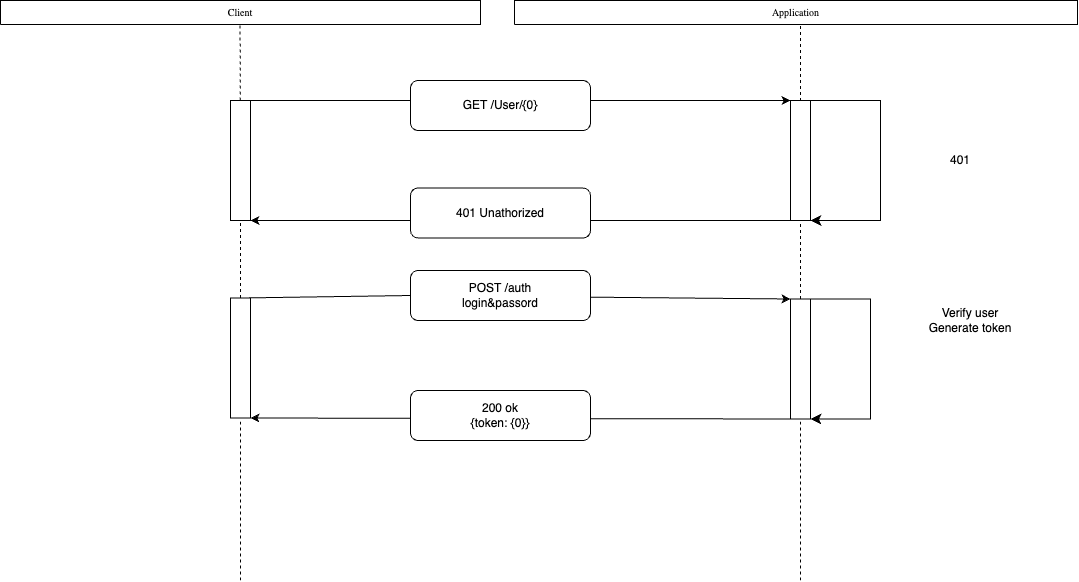

The diagram above was exported from draw.io. Its source (the exported page's mxGraphModel, read from the mxfile embedded in the PNG):
<mxGraphModel dx="108" dy="1102" grid="1" gridSize="10" guides="1" tooltips="1" connect="1" arrows="1" fold="1" page="1" pageScale="1" pageWidth="1169" pageHeight="827" math="0" shadow="0">
  <root>
    <mxCell id="0" />
    <mxCell id="1" value="Background" parent="0" />
    <mxCell id="19" value="&lt;div style=&quot;&quot;&gt;&lt;font size=&quot;1&quot; face=&quot;Calibri&quot;&gt;Client&lt;/font&gt;&lt;/div&gt;" style="verticalAlign=middle;align=center;vsdxID=13;fillColor=#FFFFFF;gradientColor=none;shape=stencil(nZBLDoAgDERP0z3SIyjew0SURgSD+Lu9kMZoXLhwN9O+tukAlrNpJg1SzDH4QW/URgNYgZTkjA4UkwJUgGXng+6DX1zLfmoymdXo17xh5zmRJ6Q42BWCfc2oJfdAr+Yv+AP9Cb7OJ3H/2JG1HNGz/84klThPVCc=);strokeColor=#000000;spacingTop=-3;spacingBottom=-3;spacingLeft=-3;spacingRight=-3;points=[];labelBackgroundColor=none;rounded=0;html=1;whiteSpace=wrap;" parent="1" vertex="1">
      <mxGeometry x="1240" y="60" width="480" height="24" as="geometry" />
    </mxCell>
    <mxCell id="33" value="&lt;div style=&quot;&quot;&gt;&lt;font size=&quot;1&quot; face=&quot;Calibri&quot; style=&quot;color: rgb(0, 0, 0); direction: ltr; letter-spacing: 0px; line-height: 120%; opacity: 1;&quot;&gt;Application&lt;/font&gt;&lt;/div&gt;" style="verticalAlign=middle;align=center;vsdxID=25;fillColor=#FFFFFF;gradientColor=none;shape=stencil(nZBLDoAgDERP0z3SIyjew0SURgSD+Lu9kMZoXLhwN9O+tukAlrNpJg1SzDH4QW/URgNYgZTkjA4UkwJUgGXng+6DX1zLfmoymdXo17xh5zmRJ6Q42BWCfc2oJfdAr+Yv+AP9Cb7OJ3H/2JG1HNGz/84klThPVCc=);strokeColor=#000000;spacingTop=-3;spacingBottom=-3;spacingLeft=-3;spacingRight=-3;points=[];labelBackgroundColor=none;rounded=0;html=1;whiteSpace=wrap;" parent="1" vertex="1">
      <mxGeometry x="1754" y="60" width="563" height="24" as="geometry" />
    </mxCell>
    <mxCell id="nDW2E2PVe4GV-yDQL8ZZ-79" value="" style="endArrow=none;dashed=1;html=1;rounded=0;startArrow=none;" edge="1" parent="1" source="nDW2E2PVe4GV-yDQL8ZZ-84">
      <mxGeometry width="50" height="50" relative="1" as="geometry">
        <mxPoint x="1480" y="640" as="sourcePoint" />
        <mxPoint x="1479.57" y="84" as="targetPoint" />
      </mxGeometry>
    </mxCell>
    <mxCell id="nDW2E2PVe4GV-yDQL8ZZ-80" value="" style="endArrow=none;dashed=1;html=1;rounded=0;startArrow=none;" edge="1" parent="1" source="nDW2E2PVe4GV-yDQL8ZZ-92">
      <mxGeometry width="50" height="50" relative="1" as="geometry">
        <mxPoint x="2040" y="640" as="sourcePoint" />
        <mxPoint x="2039.9999999999995" y="84" as="targetPoint" />
      </mxGeometry>
    </mxCell>
    <mxCell id="nDW2E2PVe4GV-yDQL8ZZ-81" value="" style="endArrow=classic;html=1;rounded=0;entryX=0;entryY=1;entryDx=0;entryDy=0;" edge="1" parent="1" target="nDW2E2PVe4GV-yDQL8ZZ-87">
      <mxGeometry width="50" height="50" relative="1" as="geometry">
        <mxPoint x="1480" y="160" as="sourcePoint" />
        <mxPoint x="2040" y="160" as="targetPoint" />
      </mxGeometry>
    </mxCell>
    <mxCell id="nDW2E2PVe4GV-yDQL8ZZ-83" value="GET /User/{0}&lt;br&gt;" style="rounded=1;whiteSpace=wrap;html=1;" vertex="1" parent="1">
      <mxGeometry x="1650" y="140" width="180" height="50" as="geometry" />
    </mxCell>
    <mxCell id="nDW2E2PVe4GV-yDQL8ZZ-85" value="" style="endArrow=none;dashed=1;html=1;rounded=0;startArrow=none;" edge="1" parent="1" source="nDW2E2PVe4GV-yDQL8ZZ-90" target="nDW2E2PVe4GV-yDQL8ZZ-84">
      <mxGeometry width="50" height="50" relative="1" as="geometry">
        <mxPoint x="1480" y="640" as="sourcePoint" />
        <mxPoint x="1479.5699999999997" y="84" as="targetPoint" />
      </mxGeometry>
    </mxCell>
    <mxCell id="nDW2E2PVe4GV-yDQL8ZZ-84" value="" style="rounded=0;whiteSpace=wrap;html=1;rotation=90;" vertex="1" parent="1">
      <mxGeometry x="1420" y="210" width="120" height="20" as="geometry" />
    </mxCell>
    <mxCell id="nDW2E2PVe4GV-yDQL8ZZ-86" value="" style="endArrow=classic;html=1;rounded=0;exitX=1;exitY=1;exitDx=0;exitDy=0;" edge="1" parent="1" source="nDW2E2PVe4GV-yDQL8ZZ-87">
      <mxGeometry width="50" height="50" relative="1" as="geometry">
        <mxPoint x="2040" y="280" as="sourcePoint" />
        <mxPoint x="1490" y="280" as="targetPoint" />
      </mxGeometry>
    </mxCell>
    <mxCell id="nDW2E2PVe4GV-yDQL8ZZ-87" value="" style="rounded=0;whiteSpace=wrap;html=1;rotation=90;" vertex="1" parent="1">
      <mxGeometry x="1980" y="210" width="120" height="20" as="geometry" />
    </mxCell>
    <mxCell id="nDW2E2PVe4GV-yDQL8ZZ-88" value="" style="edgeStyle=elbowEdgeStyle;elbow=vertical;endArrow=classic;html=1;curved=0;rounded=0;endSize=8;startSize=8;entryX=1;entryY=0;entryDx=0;entryDy=0;exitX=0;exitY=0;exitDx=0;exitDy=0;" edge="1" parent="1" source="nDW2E2PVe4GV-yDQL8ZZ-87" target="nDW2E2PVe4GV-yDQL8ZZ-87">
      <mxGeometry width="50" height="50" relative="1" as="geometry">
        <mxPoint x="2120" y="170" as="sourcePoint" />
        <mxPoint x="2170" y="120" as="targetPoint" />
        <Array as="points">
          <mxPoint x="2120" y="280" />
          <mxPoint x="2120" y="220" />
        </Array>
      </mxGeometry>
    </mxCell>
    <mxCell id="nDW2E2PVe4GV-yDQL8ZZ-89" value="Verify user&lt;br&gt;Generate token" style="text;html=1;strokeColor=none;fillColor=none;align=center;verticalAlign=middle;whiteSpace=wrap;rounded=0;" vertex="1" parent="1">
      <mxGeometry x="2160" y="352.5" width="100" height="55" as="geometry" />
    </mxCell>
    <mxCell id="nDW2E2PVe4GV-yDQL8ZZ-91" value="" style="endArrow=none;dashed=1;html=1;rounded=0;" edge="1" parent="1" target="nDW2E2PVe4GV-yDQL8ZZ-90">
      <mxGeometry width="50" height="50" relative="1" as="geometry">
        <mxPoint x="1480" y="640" as="sourcePoint" />
        <mxPoint x="1480" y="280" as="targetPoint" />
      </mxGeometry>
    </mxCell>
    <mxCell id="nDW2E2PVe4GV-yDQL8ZZ-90" value="" style="rounded=0;whiteSpace=wrap;html=1;rotation=90;" vertex="1" parent="1">
      <mxGeometry x="1420" y="407.5" width="120" height="20" as="geometry" />
    </mxCell>
    <mxCell id="nDW2E2PVe4GV-yDQL8ZZ-93" value="401" style="text;html=1;strokeColor=none;fillColor=none;align=center;verticalAlign=middle;whiteSpace=wrap;rounded=0;" vertex="1" parent="1">
      <mxGeometry x="2150" y="192.5" width="100" height="55" as="geometry" />
    </mxCell>
    <mxCell id="nDW2E2PVe4GV-yDQL8ZZ-94" value="401 Unathorized" style="rounded=1;whiteSpace=wrap;html=1;" vertex="1" parent="1">
      <mxGeometry x="1650" y="247.5" width="180" height="50" as="geometry" />
    </mxCell>
    <mxCell id="nDW2E2PVe4GV-yDQL8ZZ-96" value="" style="endArrow=classic;html=1;rounded=0;exitX=1;exitY=1;exitDx=0;exitDy=0;entryX=1;entryY=0;entryDx=0;entryDy=0;" edge="1" parent="1" source="nDW2E2PVe4GV-yDQL8ZZ-92" target="nDW2E2PVe4GV-yDQL8ZZ-90">
      <mxGeometry width="50" height="50" relative="1" as="geometry">
        <mxPoint x="2024" y="480" as="sourcePoint" />
        <mxPoint x="1490" y="480" as="targetPoint" />
      </mxGeometry>
    </mxCell>
    <mxCell id="nDW2E2PVe4GV-yDQL8ZZ-99" value="" style="endArrow=none;dashed=1;html=1;rounded=0;" edge="1" parent="1" target="nDW2E2PVe4GV-yDQL8ZZ-92">
      <mxGeometry width="50" height="50" relative="1" as="geometry">
        <mxPoint x="2040" y="640" as="sourcePoint" />
        <mxPoint x="2039.9999999999995" y="84" as="targetPoint" />
      </mxGeometry>
    </mxCell>
    <mxCell id="nDW2E2PVe4GV-yDQL8ZZ-92" value="" style="rounded=0;whiteSpace=wrap;html=1;rotation=90;" vertex="1" parent="1">
      <mxGeometry x="1980" y="408.5" width="120" height="20" as="geometry" />
    </mxCell>
    <mxCell id="nDW2E2PVe4GV-yDQL8ZZ-100" value="" style="endArrow=classic;html=1;rounded=0;entryX=0;entryY=1;entryDx=0;entryDy=0;exitX=0;exitY=0.5;exitDx=0;exitDy=0;startArrow=none;" edge="1" parent="1" source="nDW2E2PVe4GV-yDQL8ZZ-101" target="nDW2E2PVe4GV-yDQL8ZZ-92">
      <mxGeometry width="50" height="50" relative="1" as="geometry">
        <mxPoint x="1480" y="352.5" as="sourcePoint" />
        <mxPoint x="2030" y="352.5" as="targetPoint" />
      </mxGeometry>
    </mxCell>
    <mxCell id="nDW2E2PVe4GV-yDQL8ZZ-103" value="" style="endArrow=none;html=1;rounded=0;entryX=0;entryY=0.5;entryDx=0;entryDy=0;exitX=0;exitY=0.5;exitDx=0;exitDy=0;" edge="1" parent="1" source="nDW2E2PVe4GV-yDQL8ZZ-90" target="nDW2E2PVe4GV-yDQL8ZZ-101">
      <mxGeometry width="50" height="50" relative="1" as="geometry">
        <mxPoint x="1480" y="357.5" as="sourcePoint" />
        <mxPoint x="2030" y="358.5" as="targetPoint" />
      </mxGeometry>
    </mxCell>
    <mxCell id="nDW2E2PVe4GV-yDQL8ZZ-101" value="POST /auth&lt;br&gt;login&amp;amp;passord" style="rounded=1;whiteSpace=wrap;html=1;" vertex="1" parent="1">
      <mxGeometry x="1650" y="330" width="180" height="50" as="geometry" />
    </mxCell>
    <mxCell id="nDW2E2PVe4GV-yDQL8ZZ-107" value="" style="edgeStyle=elbowEdgeStyle;elbow=vertical;endArrow=classic;html=1;curved=0;rounded=0;endSize=8;startSize=8;exitX=0;exitY=0;exitDx=0;exitDy=0;entryX=1;entryY=0;entryDx=0;entryDy=0;" edge="1" parent="1" source="nDW2E2PVe4GV-yDQL8ZZ-92" target="nDW2E2PVe4GV-yDQL8ZZ-92">
      <mxGeometry width="50" height="50" relative="1" as="geometry">
        <mxPoint x="2080" y="460" as="sourcePoint" />
        <mxPoint x="2130" y="410" as="targetPoint" />
        <Array as="points">
          <mxPoint x="2110" y="470" />
          <mxPoint x="2100" y="419" />
        </Array>
      </mxGeometry>
    </mxCell>
    <mxCell id="nDW2E2PVe4GV-yDQL8ZZ-108" value="200 ok&lt;br&gt;{token: {0}}" style="rounded=1;whiteSpace=wrap;html=1;" vertex="1" parent="1">
      <mxGeometry x="1650" y="450" width="180" height="50" as="geometry" />
    </mxCell>
    <mxCell id="2" value="Connector" parent="0" />
  </root>
</mxGraphModel>